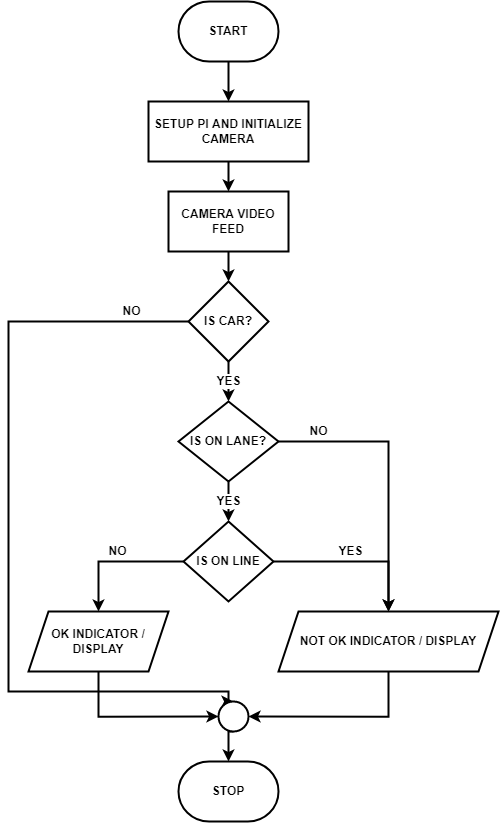

The diagram above was exported from draw.io. Its source (the exported page's mxGraphModel, read from the mxfile embedded in the PNG):
<mxGraphModel dx="2966" dy="1540" grid="1" gridSize="10" guides="1" tooltips="1" connect="1" arrows="1" fold="1" page="1" pageScale="1" pageWidth="827" pageHeight="1169" math="0" shadow="0">
  <root>
    <mxCell id="WIyWlLk6GJQsqaUBKTNV-0" />
    <mxCell id="WIyWlLk6GJQsqaUBKTNV-1" parent="WIyWlLk6GJQsqaUBKTNV-0" />
    <mxCell id="6jIC6JzoiTnZfi4TshoE-2" value="" style="edgeStyle=orthogonalEdgeStyle;rounded=0;orthogonalLoop=1;jettySize=auto;html=1;startArrow=none;strokeWidth=2;fontStyle=1;fontSize=12;labelBorderColor=none;" parent="WIyWlLk6GJQsqaUBKTNV-1" source="6jIC6JzoiTnZfi4TshoE-30" target="6jIC6JzoiTnZfi4TshoE-1" edge="1">
      <mxGeometry relative="1" as="geometry">
        <mxPoint x="414" y="110" as="sourcePoint" />
      </mxGeometry>
    </mxCell>
    <mxCell id="6jIC6JzoiTnZfi4TshoE-4" value="" style="edgeStyle=orthogonalEdgeStyle;rounded=0;orthogonalLoop=1;jettySize=auto;html=1;strokeWidth=2;fontStyle=1;fontSize=12;labelBorderColor=none;" parent="WIyWlLk6GJQsqaUBKTNV-1" source="6jIC6JzoiTnZfi4TshoE-1" target="6jIC6JzoiTnZfi4TshoE-3" edge="1">
      <mxGeometry relative="1" as="geometry" />
    </mxCell>
    <mxCell id="6jIC6JzoiTnZfi4TshoE-1" value="SETUP PI AND INITIALIZE CAMERA" style="whiteSpace=wrap;html=1;strokeWidth=2;fontStyle=1;fontSize=12;labelBorderColor=none;" parent="WIyWlLk6GJQsqaUBKTNV-1" vertex="1">
      <mxGeometry x="330" y="290" width="160" height="60" as="geometry" />
    </mxCell>
    <mxCell id="6jIC6JzoiTnZfi4TshoE-6" value="" style="edgeStyle=orthogonalEdgeStyle;rounded=0;orthogonalLoop=1;jettySize=auto;html=1;strokeWidth=2;fontStyle=1;fontSize=12;labelBorderColor=none;" parent="WIyWlLk6GJQsqaUBKTNV-1" source="6jIC6JzoiTnZfi4TshoE-3" target="6jIC6JzoiTnZfi4TshoE-5" edge="1">
      <mxGeometry relative="1" as="geometry" />
    </mxCell>
    <mxCell id="6jIC6JzoiTnZfi4TshoE-3" value="CAMERA VIDEO FEED" style="whiteSpace=wrap;html=1;strokeWidth=2;fontStyle=1;fontSize=12;labelBorderColor=none;" parent="WIyWlLk6GJQsqaUBKTNV-1" vertex="1">
      <mxGeometry x="350" y="380" width="120" height="60" as="geometry" />
    </mxCell>
    <mxCell id="6jIC6JzoiTnZfi4TshoE-8" value="YES" style="edgeStyle=orthogonalEdgeStyle;rounded=0;orthogonalLoop=1;jettySize=auto;html=1;strokeWidth=2;fontStyle=1;fontSize=12;labelBorderColor=none;" parent="WIyWlLk6GJQsqaUBKTNV-1" source="6jIC6JzoiTnZfi4TshoE-5" target="6jIC6JzoiTnZfi4TshoE-7" edge="1">
      <mxGeometry relative="1" as="geometry" />
    </mxCell>
    <mxCell id="6jIC6JzoiTnZfi4TshoE-19" value="NO" style="edgeStyle=orthogonalEdgeStyle;rounded=0;orthogonalLoop=1;jettySize=auto;html=1;exitX=0;exitY=0.5;exitDx=0;exitDy=0;entryX=0.5;entryY=0;entryDx=0;entryDy=0;entryPerimeter=0;strokeWidth=2;fontStyle=1;fontSize=12;labelBorderColor=none;" parent="WIyWlLk6GJQsqaUBKTNV-1" source="6jIC6JzoiTnZfi4TshoE-5" target="6jIC6JzoiTnZfi4TshoE-31" edge="1">
      <mxGeometry x="-0.8559" y="-10" relative="1" as="geometry">
        <mxPoint x="350" y="900" as="targetPoint" />
        <Array as="points">
          <mxPoint x="190" y="510" />
          <mxPoint x="190" y="880" />
          <mxPoint x="410" y="880" />
        </Array>
        <mxPoint as="offset" />
      </mxGeometry>
    </mxCell>
    <mxCell id="6jIC6JzoiTnZfi4TshoE-5" value="IS CAR?" style="rhombus;whiteSpace=wrap;html=1;strokeWidth=2;fontStyle=1;fontSize=12;labelBorderColor=none;" parent="WIyWlLk6GJQsqaUBKTNV-1" vertex="1">
      <mxGeometry x="370" y="470" width="80" height="80" as="geometry" />
    </mxCell>
    <mxCell id="6jIC6JzoiTnZfi4TshoE-10" value="YES" style="edgeStyle=orthogonalEdgeStyle;rounded=0;orthogonalLoop=1;jettySize=auto;html=1;strokeWidth=2;fontStyle=1;fontSize=12;labelBorderColor=none;" parent="WIyWlLk6GJQsqaUBKTNV-1" source="6jIC6JzoiTnZfi4TshoE-7" target="6jIC6JzoiTnZfi4TshoE-9" edge="1">
      <mxGeometry relative="1" as="geometry" />
    </mxCell>
    <mxCell id="6jIC6JzoiTnZfi4TshoE-26" value="NO" style="edgeStyle=orthogonalEdgeStyle;rounded=0;orthogonalLoop=1;jettySize=auto;html=1;exitX=1;exitY=0.5;exitDx=0;exitDy=0;entryX=0.5;entryY=0;entryDx=0;entryDy=0;fontSize=12;strokeWidth=2;fontStyle=1;labelBorderColor=none;" parent="WIyWlLk6GJQsqaUBKTNV-1" source="6jIC6JzoiTnZfi4TshoE-7" target="6jIC6JzoiTnZfi4TshoE-13" edge="1">
      <mxGeometry x="-0.7049" y="10" relative="1" as="geometry">
        <mxPoint as="offset" />
      </mxGeometry>
    </mxCell>
    <mxCell id="6jIC6JzoiTnZfi4TshoE-7" value="IS ON LANE?" style="rhombus;whiteSpace=wrap;html=1;strokeWidth=2;fontStyle=1;fontSize=12;labelBorderColor=none;" parent="WIyWlLk6GJQsqaUBKTNV-1" vertex="1">
      <mxGeometry x="360" y="590" width="100" height="80" as="geometry" />
    </mxCell>
    <mxCell id="6jIC6JzoiTnZfi4TshoE-12" value="NO" style="edgeStyle=orthogonalEdgeStyle;rounded=0;orthogonalLoop=1;jettySize=auto;html=1;strokeWidth=2;fontStyle=1;fontSize=12;labelBorderColor=none;" parent="WIyWlLk6GJQsqaUBKTNV-1" source="6jIC6JzoiTnZfi4TshoE-9" target="6jIC6JzoiTnZfi4TshoE-11" edge="1">
      <mxGeometry x="-0.0286" y="-10" relative="1" as="geometry">
        <mxPoint as="offset" />
      </mxGeometry>
    </mxCell>
    <mxCell id="6jIC6JzoiTnZfi4TshoE-14" value="YES" style="edgeStyle=orthogonalEdgeStyle;rounded=0;orthogonalLoop=1;jettySize=auto;html=1;strokeWidth=2;fontStyle=1;fontSize=12;labelBorderColor=none;" parent="WIyWlLk6GJQsqaUBKTNV-1" source="6jIC6JzoiTnZfi4TshoE-9" target="6jIC6JzoiTnZfi4TshoE-13" edge="1">
      <mxGeometry x="-0.0714" y="10" relative="1" as="geometry">
        <mxPoint as="offset" />
      </mxGeometry>
    </mxCell>
    <mxCell id="6jIC6JzoiTnZfi4TshoE-9" value="IS ON LINE" style="rhombus;whiteSpace=wrap;html=1;strokeWidth=2;fontStyle=1;fontSize=12;labelBorderColor=none;" parent="WIyWlLk6GJQsqaUBKTNV-1" vertex="1">
      <mxGeometry x="365" y="710" width="90" height="80" as="geometry" />
    </mxCell>
    <mxCell id="6jIC6JzoiTnZfi4TshoE-34" style="edgeStyle=orthogonalEdgeStyle;rounded=0;orthogonalLoop=1;jettySize=auto;html=1;exitX=0.5;exitY=1;exitDx=0;exitDy=0;entryX=0;entryY=0.5;entryDx=0;entryDy=0;entryPerimeter=0;fontSize=12;strokeWidth=2;fontStyle=1;labelBorderColor=none;" parent="WIyWlLk6GJQsqaUBKTNV-1" source="6jIC6JzoiTnZfi4TshoE-11" target="6jIC6JzoiTnZfi4TshoE-31" edge="1">
      <mxGeometry relative="1" as="geometry" />
    </mxCell>
    <mxCell id="6jIC6JzoiTnZfi4TshoE-11" value="OK INDICATOR / DISPLAY" style="shape=parallelogram;perimeter=parallelogramPerimeter;whiteSpace=wrap;html=1;fixedSize=1;strokeWidth=2;fontStyle=1;fontSize=12;labelBorderColor=none;" parent="WIyWlLk6GJQsqaUBKTNV-1" vertex="1">
      <mxGeometry x="210" y="800" width="140" height="60" as="geometry" />
    </mxCell>
    <mxCell id="6jIC6JzoiTnZfi4TshoE-36" style="edgeStyle=orthogonalEdgeStyle;rounded=0;orthogonalLoop=1;jettySize=auto;html=1;exitX=0.5;exitY=1;exitDx=0;exitDy=0;entryX=1;entryY=0.5;entryDx=0;entryDy=0;entryPerimeter=0;fontSize=12;strokeWidth=2;fontStyle=1;labelBorderColor=none;" parent="WIyWlLk6GJQsqaUBKTNV-1" source="6jIC6JzoiTnZfi4TshoE-13" target="6jIC6JzoiTnZfi4TshoE-31" edge="1">
      <mxGeometry relative="1" as="geometry" />
    </mxCell>
    <mxCell id="6jIC6JzoiTnZfi4TshoE-13" value="NOT OK INDICATOR / DISPLAY" style="shape=parallelogram;perimeter=parallelogramPerimeter;whiteSpace=wrap;html=1;fixedSize=1;strokeWidth=2;fontStyle=1;fontSize=12;labelBorderColor=none;" parent="WIyWlLk6GJQsqaUBKTNV-1" vertex="1">
      <mxGeometry x="460" y="800" width="220" height="60" as="geometry" />
    </mxCell>
    <mxCell id="6jIC6JzoiTnZfi4TshoE-29" value="STOP" style="strokeWidth=2;html=1;shape=mxgraph.flowchart.terminator;whiteSpace=wrap;fontSize=12;fontStyle=1;labelBorderColor=none;" parent="WIyWlLk6GJQsqaUBKTNV-1" vertex="1">
      <mxGeometry x="360" y="950" width="100" height="60" as="geometry" />
    </mxCell>
    <mxCell id="6jIC6JzoiTnZfi4TshoE-37" style="edgeStyle=orthogonalEdgeStyle;rounded=0;orthogonalLoop=1;jettySize=auto;html=1;exitX=0.5;exitY=1;exitDx=0;exitDy=0;exitPerimeter=0;entryX=0.5;entryY=0;entryDx=0;entryDy=0;entryPerimeter=0;fontSize=12;strokeWidth=2;fontStyle=1;labelBorderColor=none;" parent="WIyWlLk6GJQsqaUBKTNV-1" source="6jIC6JzoiTnZfi4TshoE-31" target="6jIC6JzoiTnZfi4TshoE-29" edge="1">
      <mxGeometry relative="1" as="geometry" />
    </mxCell>
    <mxCell id="6jIC6JzoiTnZfi4TshoE-31" value="" style="verticalLabelPosition=bottom;verticalAlign=top;html=1;shape=mxgraph.flowchart.on-page_reference;fontSize=12;strokeWidth=2;fontStyle=1;labelBorderColor=none;" parent="WIyWlLk6GJQsqaUBKTNV-1" vertex="1">
      <mxGeometry x="400" y="890" width="30" height="30" as="geometry" />
    </mxCell>
    <mxCell id="6jIC6JzoiTnZfi4TshoE-30" value="START" style="strokeWidth=2;html=1;shape=mxgraph.flowchart.terminator;whiteSpace=wrap;fontSize=12;fontStyle=1;labelBorderColor=none;" parent="WIyWlLk6GJQsqaUBKTNV-1" vertex="1">
      <mxGeometry x="360" y="190" width="100" height="60" as="geometry" />
    </mxCell>
  </root>
</mxGraphModel>